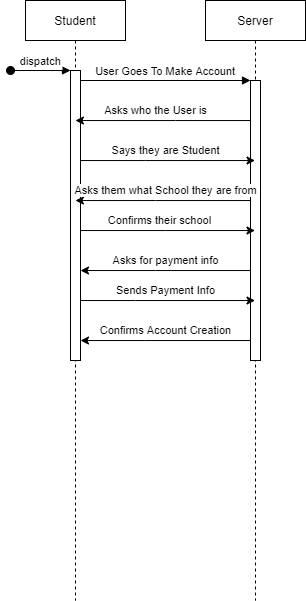

The diagram above was exported from draw.io. Its source (the exported page's mxGraphModel, read from the mxfile embedded in the PNG):
<mxGraphModel dx="813" dy="435" grid="1" gridSize="10" guides="1" tooltips="1" connect="1" arrows="1" fold="1" page="1" pageScale="1" pageWidth="850" pageHeight="1100" math="0" shadow="0">
  <root>
    <mxCell id="0" />
    <mxCell id="1" parent="0" />
    <mxCell id="3nuBFxr9cyL0pnOWT2aG-1" value="Student" style="shape=umlLifeline;perimeter=lifelinePerimeter;container=1;collapsible=0;recursiveResize=0;rounded=0;shadow=0;strokeWidth=1;" parent="1" vertex="1">
      <mxGeometry x="120" y="80" width="100" height="600" as="geometry" />
    </mxCell>
    <mxCell id="3nuBFxr9cyL0pnOWT2aG-2" value="" style="points=[];perimeter=orthogonalPerimeter;rounded=0;shadow=0;strokeWidth=1;" parent="3nuBFxr9cyL0pnOWT2aG-1" vertex="1">
      <mxGeometry x="45" y="70" width="10" height="290" as="geometry" />
    </mxCell>
    <mxCell id="3nuBFxr9cyL0pnOWT2aG-3" value="dispatch" style="verticalAlign=bottom;startArrow=oval;endArrow=block;startSize=8;shadow=0;strokeWidth=1;" parent="3nuBFxr9cyL0pnOWT2aG-1" target="3nuBFxr9cyL0pnOWT2aG-2" edge="1">
      <mxGeometry relative="1" as="geometry">
        <mxPoint x="-15" y="70" as="sourcePoint" />
      </mxGeometry>
    </mxCell>
    <mxCell id="3nuBFxr9cyL0pnOWT2aG-5" value="Server" style="shape=umlLifeline;perimeter=lifelinePerimeter;container=1;collapsible=0;recursiveResize=0;rounded=0;shadow=0;strokeWidth=1;" parent="1" vertex="1">
      <mxGeometry x="300" y="80" width="100" height="600" as="geometry" />
    </mxCell>
    <mxCell id="3nuBFxr9cyL0pnOWT2aG-6" value="" style="points=[];perimeter=orthogonalPerimeter;rounded=0;shadow=0;strokeWidth=1;" parent="3nuBFxr9cyL0pnOWT2aG-5" vertex="1">
      <mxGeometry x="45" y="80" width="10" height="280" as="geometry" />
    </mxCell>
    <mxCell id="3nuBFxr9cyL0pnOWT2aG-8" value="User Goes To Make Account" style="verticalAlign=bottom;endArrow=block;entryX=0;entryY=0;shadow=0;strokeWidth=1;" parent="1" source="3nuBFxr9cyL0pnOWT2aG-2" target="3nuBFxr9cyL0pnOWT2aG-6" edge="1">
      <mxGeometry relative="1" as="geometry">
        <mxPoint x="275" y="160" as="sourcePoint" />
      </mxGeometry>
    </mxCell>
    <mxCell id="mAAgfzQgvrHDQt4HbXxc-1" value="Asks who the User is" style="edgeStyle=orthogonalEdgeStyle;rounded=0;orthogonalLoop=1;jettySize=auto;html=1;" edge="1" parent="1" source="3nuBFxr9cyL0pnOWT2aG-6" target="3nuBFxr9cyL0pnOWT2aG-1">
      <mxGeometry x="0.0853" y="-10" relative="1" as="geometry">
        <Array as="points">
          <mxPoint x="270" y="200" />
          <mxPoint x="270" y="200" />
        </Array>
        <mxPoint as="offset" />
      </mxGeometry>
    </mxCell>
    <mxCell id="mAAgfzQgvrHDQt4HbXxc-2" style="edgeStyle=orthogonalEdgeStyle;rounded=0;orthogonalLoop=1;jettySize=auto;html=1;" edge="1" parent="1" source="3nuBFxr9cyL0pnOWT2aG-2" target="3nuBFxr9cyL0pnOWT2aG-5">
      <mxGeometry relative="1" as="geometry">
        <Array as="points">
          <mxPoint x="240" y="240" />
          <mxPoint x="240" y="240" />
        </Array>
      </mxGeometry>
    </mxCell>
    <mxCell id="mAAgfzQgvrHDQt4HbXxc-4" value="Says they are Student" style="edgeLabel;html=1;align=center;verticalAlign=middle;resizable=0;points=[];" vertex="1" connectable="0" parent="mAAgfzQgvrHDQt4HbXxc-2">
      <mxGeometry x="-0.07" y="-1" relative="1" as="geometry">
        <mxPoint x="3.86" y="-11.03" as="offset" />
      </mxGeometry>
    </mxCell>
    <mxCell id="mAAgfzQgvrHDQt4HbXxc-5" value="Asks them what School they are from" style="edgeStyle=orthogonalEdgeStyle;rounded=0;orthogonalLoop=1;jettySize=auto;html=1;" edge="1" parent="1" source="3nuBFxr9cyL0pnOWT2aG-6" target="3nuBFxr9cyL0pnOWT2aG-1">
      <mxGeometry x="-0.029" y="-10" relative="1" as="geometry">
        <Array as="points">
          <mxPoint x="250" y="280" />
          <mxPoint x="250" y="280" />
        </Array>
        <mxPoint as="offset" />
      </mxGeometry>
    </mxCell>
    <mxCell id="mAAgfzQgvrHDQt4HbXxc-6" style="edgeStyle=orthogonalEdgeStyle;rounded=0;orthogonalLoop=1;jettySize=auto;html=1;" edge="1" parent="1" source="3nuBFxr9cyL0pnOWT2aG-2" target="3nuBFxr9cyL0pnOWT2aG-5">
      <mxGeometry relative="1" as="geometry">
        <Array as="points">
          <mxPoint x="260" y="310" />
          <mxPoint x="260" y="310" />
        </Array>
      </mxGeometry>
    </mxCell>
    <mxCell id="mAAgfzQgvrHDQt4HbXxc-7" value="Confirms their school" style="edgeLabel;html=1;align=center;verticalAlign=middle;resizable=0;points=[];" vertex="1" connectable="0" parent="mAAgfzQgvrHDQt4HbXxc-6">
      <mxGeometry x="-0.0962" y="2" relative="1" as="geometry">
        <mxPoint y="-8.03" as="offset" />
      </mxGeometry>
    </mxCell>
    <mxCell id="mAAgfzQgvrHDQt4HbXxc-8" style="edgeStyle=orthogonalEdgeStyle;rounded=0;orthogonalLoop=1;jettySize=auto;html=1;" edge="1" parent="1" source="3nuBFxr9cyL0pnOWT2aG-6" target="3nuBFxr9cyL0pnOWT2aG-2">
      <mxGeometry relative="1" as="geometry">
        <Array as="points">
          <mxPoint x="250" y="350" />
          <mxPoint x="250" y="350" />
        </Array>
      </mxGeometry>
    </mxCell>
    <mxCell id="mAAgfzQgvrHDQt4HbXxc-9" value="Asks for payment info" style="edgeLabel;html=1;align=center;verticalAlign=middle;resizable=0;points=[];" vertex="1" connectable="0" parent="mAAgfzQgvrHDQt4HbXxc-8">
      <mxGeometry x="0.1193" y="1" relative="1" as="geometry">
        <mxPoint x="9.86" y="-11.03" as="offset" />
      </mxGeometry>
    </mxCell>
    <mxCell id="mAAgfzQgvrHDQt4HbXxc-10" style="edgeStyle=orthogonalEdgeStyle;rounded=0;orthogonalLoop=1;jettySize=auto;html=1;" edge="1" parent="1" source="3nuBFxr9cyL0pnOWT2aG-2" target="3nuBFxr9cyL0pnOWT2aG-5">
      <mxGeometry relative="1" as="geometry">
        <Array as="points">
          <mxPoint x="230" y="380" />
          <mxPoint x="230" y="380" />
        </Array>
      </mxGeometry>
    </mxCell>
    <mxCell id="mAAgfzQgvrHDQt4HbXxc-11" value="Sends Payment Info" style="edgeLabel;html=1;align=center;verticalAlign=middle;resizable=0;points=[];" vertex="1" connectable="0" parent="mAAgfzQgvrHDQt4HbXxc-10">
      <mxGeometry x="-0.0831" relative="1" as="geometry">
        <mxPoint x="5" y="-10.03" as="offset" />
      </mxGeometry>
    </mxCell>
    <mxCell id="mAAgfzQgvrHDQt4HbXxc-12" style="edgeStyle=orthogonalEdgeStyle;rounded=0;orthogonalLoop=1;jettySize=auto;html=1;" edge="1" parent="1" source="3nuBFxr9cyL0pnOWT2aG-6" target="3nuBFxr9cyL0pnOWT2aG-2">
      <mxGeometry relative="1" as="geometry">
        <Array as="points">
          <mxPoint x="240" y="420" />
          <mxPoint x="240" y="420" />
        </Array>
      </mxGeometry>
    </mxCell>
    <mxCell id="mAAgfzQgvrHDQt4HbXxc-13" value="Confirms Account Creation" style="edgeLabel;html=1;align=center;verticalAlign=middle;resizable=0;points=[];" vertex="1" connectable="0" parent="mAAgfzQgvrHDQt4HbXxc-12">
      <mxGeometry x="0.1664" relative="1" as="geometry">
        <mxPoint x="14.43" y="-10.03" as="offset" />
      </mxGeometry>
    </mxCell>
  </root>
</mxGraphModel>